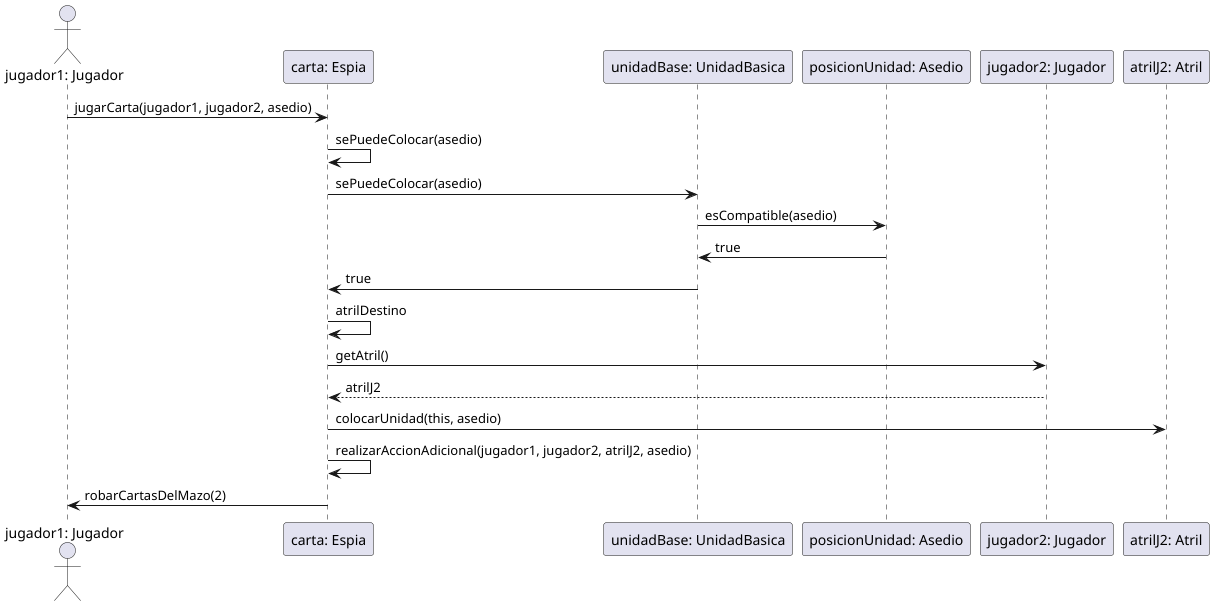

The diagram above was rendered by PlantUML. Its source (embedded in the PNG):
@startuml
actor "jugador1: Jugador" as j1
participant "carta: Espia" as espia
participant "unidadBase: UnidadBasica" as base
participant "posicionUnidad: Asedio" as pos
participant "jugador2: Jugador" as j2
participant "atrilJ2: Atril" as atril

j1 -> espia: jugarCarta(jugador1, jugador2, asedio)
espia -> espia: sePuedeColocar(asedio)
espia -> base: sePuedeColocar(asedio)
base -> pos: esCompatible(asedio)
pos -> base: true
base -> espia: true

espia -> espia: atrilDestino
espia -> j2: getAtril()
j2 --> espia: atrilJ2
espia -> atril: colocarUnidad(this, asedio)

espia -> espia: realizarAccionAdicional(jugador1, jugador2, atrilJ2, asedio)
espia -> j1: robarCartasDelMazo(2)
@enduml